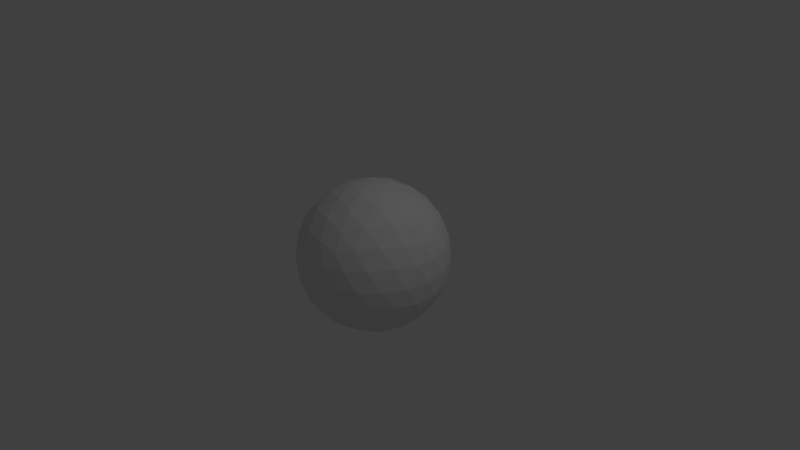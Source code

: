 # Source: IcoSphere3.blend  (saved by Blender 2.68.0; exported with 4.5.12 LTS)
import bpy
from mathutils import Matrix  # noqa: F401  (used for matrix-valued properties, if any)

bpy.ops.wm.read_factory_settings(use_empty=True)
scene = bpy.context.scene
scene.name = 'Scene'

# ---- collections
col_collection_1 = bpy.data.collections.new('Collection 1'); scene.collection.children.link(col_collection_1)

# ---- world
world_world = bpy.data.worlds.new('World'); scene.world = world_world
world_world.color = (0.05088, 0.05088, 0.05088)
world_world.use_sun_shadow = False
world_world.sun_shadow_jitter_overblur = 0.0
world_world.cycles.sampling_method = 'MANUAL'
world_world.cycles.sample_map_resolution = 256

# ---- cameras
cam_camera = bpy.data.cameras.new('Camera')
cam_camera.clip_end = 100.0
cam_camera.lens = 35.0
cam_camera.sensor_width = 32.0
cam_camera.sensor_height = 18.0
cam_camera.ortho_scale = 7.314
cam_camera.dof.focus_distance = 0.0
cam_camera.dof.aperture_fstop = 128.0

# ---- lights
light_lamp = bpy.data.lights.new('Lamp', 'POINT')
light_lamp.transmission_factor = 0.0
light_lamp.cutoff_distance = 30.0
light_lamp.energy = 100.0
light_lamp.shadow_buffer_clip_start = 1.001
light_lamp.shadow_soft_size = 0.1
light_lamp.shadow_maximum_resolution = 0.006
light_lamp.use_absolute_resolution = True
light_lamp.cycles.use_multiple_importance_sampling = False

# ---- meshes
me_icosphere = bpy.data.meshes.new('Icosphere')
me_icosphere.from_pydata([(0.0, 0.0, -1.0), (0.7236, -0.5257, -0.4472), (-0.2764, -0.8506, -0.4472), (-0.8944, 0.0, -0.4472), (-0.2764, 0.8506, -0.4472), (0.7236, 0.5257, -0.4472), (0.2764, -0.8506, 0.4472), (-0.7236, -0.5257, 0.4472), (-0.7236, 0.5257, 0.4472), (0.2764, 0.8506, 0.4472), (0.8944, 0.0, 0.4472), (0.0, 0.0, 1.0), (0.2032, -0.1476, -0.9679), (0.4253, -0.309, -0.8507), (0.6095, -0.4429, -0.6575), (0.5319, -0.6817, -0.5023), (0.2629, -0.809, -0.5257), (-0.02964, -0.8642, -0.5023), (-0.2328, -0.7166, -0.6575), (-0.1625, -0.5, -0.8507), (-0.07761, -0.2389, -0.9679), (0.2032, 0.1476, -0.9679), (0.4253, 0.309, -0.8507), (0.6095, 0.4429, -0.6575), (0.8127, 0.2952, -0.5023), (0.8506, 0.0, -0.5257), (0.8127, -0.2952, -0.5023), (-0.484, -0.7166, -0.5023), (-0.6882, -0.5, -0.5257), (-0.8311, -0.2389, -0.5023), (-0.7534, 0.0, -0.6575), (-0.5257, 0.0, -0.8507), (-0.2511, 0.0, -0.9679), (-0.8311, 0.2389, -0.5023), (-0.6882, 0.5, -0.5257), (-0.484, 0.7166, -0.5023), (-0.2328, 0.7166, -0.6575), (-0.1625, 0.5, -0.8507), (-0.07761, 0.2389, -0.9679), (-0.02964, 0.8642, -0.5023), (0.2629, 0.809, -0.5257), (0.5319, 0.6817, -0.5023), (0.8607, 0.4429, -0.2512), (0.9511, 0.309, 1.752e-08), (0.9566, 0.1476, 0.2511), (0.9566, -0.1476, 0.2511), (0.9511, -0.309, -1.752e-08), (0.8607, -0.4429, -0.2512), (0.6872, -0.6817, -0.2512), (0.5878, -0.809, 1.752e-08), (0.436, -0.8642, 0.2512), (0.1552, -0.9554, 0.2512), (0.0, -1.0, -1.752e-08), (-0.1552, -0.9554, -0.2512), (-0.436, -0.8642, -0.2512), (-0.5878, -0.809, 1.752e-08), (-0.6872, -0.6817, 0.2512), (-0.8607, -0.4429, 0.2512), (-0.9511, -0.309, -1.752e-08), (-0.9566, -0.1476, -0.2511), (-0.9566, 0.1476, -0.2511), (-0.9511, 0.309, 1.752e-08), (-0.8607, 0.4429, 0.2512), (-0.6872, 0.6817, 0.2512), (-0.5878, 0.809, -1.752e-08), (-0.436, 0.8642, -0.2512), (-0.1552, 0.9554, -0.2512), (0.0, 1.0, 1.752e-08), (0.1552, 0.9554, 0.2512), (0.436, 0.8642, 0.2512), (0.5878, 0.809, -1.752e-08), (0.6872, 0.6817, -0.2512), (0.8311, -0.2389, 0.5023), (0.6882, -0.5, 0.5257), (0.484, -0.7166, 0.5023), (0.02964, -0.8642, 0.5023), (-0.2629, -0.809, 0.5257), (-0.5319, -0.6817, 0.5023), (-0.8127, -0.2952, 0.5023), (-0.8506, 0.0, 0.5257), (-0.8127, 0.2952, 0.5023), (-0.5319, 0.6817, 0.5023), (-0.2629, 0.809, 0.5257), (0.02964, 0.8642, 0.5023), (0.484, 0.7166, 0.5023), (0.6882, 0.5, 0.5257), (0.8311, 0.2389, 0.5023), (0.7534, 0.0, 0.6575), (0.5257, 0.0, 0.8507), (0.2511, 0.0, 0.9679), (0.07761, -0.2389, 0.9679), (0.1625, -0.5, 0.8507), (0.2328, -0.7166, 0.6575), (-0.2032, -0.1476, 0.9679), (-0.4253, -0.309, 0.8507), (-0.6095, -0.4429, 0.6575), (-0.2032, 0.1476, 0.9679), (-0.4253, 0.309, 0.8507), (-0.6095, 0.4429, 0.6575), (0.07761, 0.2389, 0.9679), (0.1625, 0.5, 0.8507), (0.2328, 0.7166, 0.6575), (0.05279, -0.6882, -0.7236), (0.1382, -0.4253, -0.8944), (0.3618, -0.5878, -0.7236), (0.6708, 0.1625, -0.7236), (0.6708, -0.1625, -0.7236), (0.4472, -7.38e-07, -0.8944), (-0.6382, -0.2629, -0.7236), (-0.3618, -0.2629, -0.8944), (-0.4472, -0.5257, -0.7236), (-0.4472, 0.5257, -0.7236), (-0.3618, 0.2629, -0.8944), (-0.6382, 0.2629, -0.7236), (0.3618, 0.5878, -0.7236), (0.1382, 0.4253, -0.8944), (0.05279, 0.6882, -0.7236), (1.0, 0.0, 0.0), (0.9472, -0.1625, -0.2764), (0.9472, 0.1625, -0.2764), (0.309, -0.9511, 2.802e-14), (0.1382, -0.9511, -0.2764), (0.4472, -0.8506, -0.2764), (-0.809, -0.5878, 8.031e-14), (-0.8618, -0.4253, -0.2764), (-0.6708, -0.6882, -0.2764), (-0.809, 0.5878, -7.845e-14), (-0.6708, 0.6882, -0.2764), (-0.8618, 0.4253, -0.2764), (0.309, 0.9511, -2.615e-14), (0.4472, 0.8506, -0.2764), (0.1382, 0.9511, -0.2764), (0.6708, -0.6882, 0.2764), (0.809, -0.5878, -1.902e-06), (0.8618, -0.4253, 0.2764), (-0.4472, -0.8506, 0.2764), (-0.309, -0.9511, -7.872e-07), (-0.1382, -0.9511, 0.2764), (-0.9472, 0.1625, 0.2764), (-1.0, -3.608e-07, 6.232e-07), (-0.9472, -0.1625, 0.2764), (-0.1382, 0.9511, 0.2764), (-0.309, 0.9511, -4.92e-07), (-0.4472, 0.8506, 0.2764), (0.8618, 0.4253, 0.2764), (0.809, 0.5878, 0.0), (0.6708, 0.6882, 0.2764), (0.3618, -0.2629, 0.8944), (0.4472, -0.5257, 0.7236), (0.6382, -0.2629, 0.7236), (-0.1382, -0.4253, 0.8944), (-0.3618, -0.5878, 0.7236), (-0.05279, -0.6882, 0.7236), (-0.4472, 0.0, 0.8944), (-0.6708, 0.1625, 0.7236), (-0.6708, -0.1625, 0.7236), (-0.1382, 0.4253, 0.8944), (-0.05279, 0.6882, 0.7236), (-0.3618, 0.5878, 0.7236), (0.3618, 0.2629, 0.8944), (0.6382, 0.2629, 0.7236), (0.4472, 0.5257, 0.7236)], [], [(0, 12, 20), (1, 14, 26), (0, 20, 32), (0, 32, 38), (0, 38, 21), (1, 26, 47), (2, 17, 53), (3, 29, 59), (4, 35, 65), (5, 41, 71), (1, 47, 48), (2, 53, 54), (3, 59, 60), (4, 65, 66), (5, 71, 42), (6, 74, 92), (7, 77, 95), (8, 80, 98), (9, 83, 101), (10, 86, 87), (18, 17, 2), (19, 102, 18), (20, 103, 19), (18, 102, 17), (102, 16, 17), (19, 103, 102), (103, 104, 102), (102, 104, 16), (104, 15, 16), (20, 12, 103), (12, 13, 103), (103, 13, 104), (13, 14, 104), (104, 14, 15), (14, 1, 15), (24, 23, 5), (25, 105, 24), (26, 106, 25), (24, 105, 23), (105, 22, 23), (25, 106, 105), (106, 107, 105), (105, 107, 22), (107, 21, 22), (26, 14, 106), (14, 13, 106), (106, 13, 107), (13, 12, 107), (107, 12, 21), (12, 0, 21), (30, 29, 3), (31, 108, 30), (32, 109, 31), (30, 108, 29), (108, 28, 29), (31, 109, 108), (109, 110, 108), (108, 110, 28), (110, 27, 28), (32, 20, 109), (20, 19, 109), (109, 19, 110), (19, 18, 110), (110, 18, 27), (18, 2, 27), (36, 35, 4), (37, 111, 36), (38, 112, 37), (36, 111, 35), (111, 34, 35), (37, 112, 111), (112, 113, 111), (111, 113, 34), (113, 33, 34), (38, 32, 112), (32, 31, 112), (112, 31, 113), (31, 30, 113), (113, 30, 33), (30, 3, 33), (23, 41, 5), (22, 114, 23), (21, 115, 22), (23, 114, 41), (114, 40, 41), (22, 115, 114), (115, 116, 114), (114, 116, 40), (116, 39, 40), (21, 38, 115), (38, 37, 115), (115, 37, 116), (37, 36, 116), (116, 36, 39), (36, 4, 39), (45, 44, 10), (46, 117, 45), (47, 118, 46), (45, 117, 44), (117, 43, 44), (46, 118, 117), (118, 119, 117), (117, 119, 43), (119, 42, 43), (47, 26, 118), (26, 25, 118), (118, 25, 119), (25, 24, 119), (119, 24, 42), (24, 5, 42), (51, 50, 6), (52, 120, 51), (53, 121, 52), (51, 120, 50), (120, 49, 50), (52, 121, 120), (121, 122, 120), (120, 122, 49), (122, 48, 49), (53, 17, 121), (17, 16, 121), (121, 16, 122), (16, 15, 122), (122, 15, 48), (15, 1, 48), (57, 56, 7), (58, 123, 57), (59, 124, 58), (57, 123, 56), (123, 55, 56), (58, 124, 123), (124, 125, 123), (123, 125, 55), (125, 54, 55), (59, 29, 124), (29, 28, 124), (124, 28, 125), (28, 27, 125), (125, 27, 54), (27, 2, 54), (63, 62, 8), (64, 126, 63), (65, 127, 64), (63, 126, 62), (126, 61, 62), (64, 127, 126), (127, 128, 126), (126, 128, 61), (128, 60, 61), (65, 35, 127), (35, 34, 127), (127, 34, 128), (34, 33, 128), (128, 33, 60), (33, 3, 60), (69, 68, 9), (70, 129, 69), (71, 130, 70), (69, 129, 68), (129, 67, 68), (70, 130, 129), (130, 131, 129), (129, 131, 67), (131, 66, 67), (71, 41, 130), (41, 40, 130), (130, 40, 131), (40, 39, 131), (131, 39, 66), (39, 4, 66), (50, 74, 6), (49, 132, 50), (48, 133, 49), (50, 132, 74), (132, 73, 74), (49, 133, 132), (133, 134, 132), (132, 134, 73), (134, 72, 73), (48, 47, 133), (47, 46, 133), (133, 46, 134), (46, 45, 134), (134, 45, 72), (45, 10, 72), (56, 77, 7), (55, 135, 56), (54, 136, 55), (56, 135, 77), (135, 76, 77), (55, 136, 135), (136, 137, 135), (135, 137, 76), (137, 75, 76), (54, 53, 136), (53, 52, 136), (136, 52, 137), (52, 51, 137), (137, 51, 75), (51, 6, 75), (62, 80, 8), (61, 138, 62), (60, 139, 61), (62, 138, 80), (138, 79, 80), (61, 139, 138), (139, 140, 138), (138, 140, 79), (140, 78, 79), (60, 59, 139), (59, 58, 139), (139, 58, 140), (58, 57, 140), (140, 57, 78), (57, 7, 78), (68, 83, 9), (67, 141, 68), (66, 142, 67), (68, 141, 83), (141, 82, 83), (67, 142, 141), (142, 143, 141), (141, 143, 82), (143, 81, 82), (66, 65, 142), (65, 64, 142), (142, 64, 143), (64, 63, 143), (143, 63, 81), (63, 8, 81), (44, 86, 10), (43, 144, 44), (42, 145, 43), (44, 144, 86), (144, 85, 86), (43, 145, 144), (145, 146, 144), (144, 146, 85), (146, 84, 85), (42, 71, 145), (71, 70, 145), (145, 70, 146), (70, 69, 146), (146, 69, 84), (69, 9, 84), (90, 89, 11), (91, 147, 90), (92, 148, 91), (90, 147, 89), (147, 88, 89), (91, 148, 147), (148, 149, 147), (147, 149, 88), (149, 87, 88), (92, 74, 148), (74, 73, 148), (148, 73, 149), (73, 72, 149), (149, 72, 87), (72, 10, 87), (93, 90, 11), (94, 150, 93), (95, 151, 94), (93, 150, 90), (150, 91, 90), (94, 151, 150), (151, 152, 150), (150, 152, 91), (152, 92, 91), (95, 77, 151), (77, 76, 151), (151, 76, 152), (76, 75, 152), (152, 75, 92), (75, 6, 92), (96, 93, 11), (97, 153, 96), (98, 154, 97), (96, 153, 93), (153, 94, 93), (97, 154, 153), (154, 155, 153), (153, 155, 94), (155, 95, 94), (98, 80, 154), (80, 79, 154), (154, 79, 155), (79, 78, 155), (155, 78, 95), (78, 7, 95), (99, 96, 11), (100, 156, 99), (101, 157, 100), (99, 156, 96), (156, 97, 96), (100, 157, 156), (157, 158, 156), (156, 158, 97), (158, 98, 97), (101, 83, 157), (83, 82, 157), (157, 82, 158), (82, 81, 158), (158, 81, 98), (81, 8, 98), (89, 99, 11), (88, 159, 89), (87, 160, 88), (89, 159, 99), (159, 100, 99), (88, 160, 159), (160, 161, 159), (159, 161, 100), (161, 101, 100), (87, 86, 160), (86, 85, 160), (160, 85, 161), (85, 84, 161), (161, 84, 101), (84, 9, 101)])
me_icosphere.use_remesh_preserve_volume = False
me_icosphere.use_remesh_preserve_attributes = False
me_icosphere.use_mirror_vertex_groups = False
me_icosphere.update()

# ---- objects
ob_icosphere = bpy.data.objects.new('Icosphere', me_icosphere)
ob_lamp = bpy.data.objects.new('Lamp', light_lamp)
ob_camera = bpy.data.objects.new('Camera', cam_camera)

# ---- transforms, parenting, visibility, modifiers, constraints
ob_icosphere.location = (0.0, 0.0, 0.0)
ob_icosphere.lineart.crease_threshold = 0.0
ob_lamp.location = (4.076, 1.005, 5.904)
ob_lamp.rotation_euler = (0.6503, 0.05522, 1.866)
ob_lamp.lock_rotations_4d = False
ob_lamp.empty_display_type = 'ARROWS'
ob_lamp.color = (0.0, 0.0, 0.0, 0.0)
ob_lamp.lineart.crease_threshold = 0.0
ob_camera.location = (7.481, -6.508, 5.344)
ob_camera.rotation_euler = (1.109, 0.01082, 0.8149)
ob_camera.lock_rotations_4d = False
ob_camera.empty_display_type = 'ARROWS'
ob_camera.color = (0.0, 0.0, 0.0, 0.0)
ob_camera.display_type = 'WIRE'
ob_camera.lineart.crease_threshold = 0.0

# ---- collection membership
col_collection_1.objects.link(ob_icosphere)
col_collection_1.objects.link(ob_lamp)
col_collection_1.objects.link(ob_camera)

# ---- scene / render settings (as saved in the file)
scene.camera = ob_camera
scene.frame_start = 1; scene.frame_end = 250; scene.frame_set(1)
scene.render.engine = 'BLENDER_EEVEE_NEXT'
scene.render.image_settings.color_mode = 'RGB'
scene.render.image_settings.compression = 90
scene.render.resolution_percentage = 50
scene.render.dither_intensity = 0.0
scene.cycles.use_denoising = False
scene.cycles.samples = 10
scene.cycles.sampling_pattern = 'TABULATED_SOBOL'
scene.cycles.light_sampling_threshold = 0.0
scene.cycles.use_adaptive_sampling = False
scene.cycles.use_light_tree = False
scene.cycles.blur_glossy = 0.0
scene.cycles.volume_bounces = 1
scene.cycles.pixel_filter_type = 'GAUSSIAN'
scene.cycles.sample_clamp_indirect = 0.0
scene.view_settings.view_transform = 'Standard'
bpy.context.view_layer.update()
